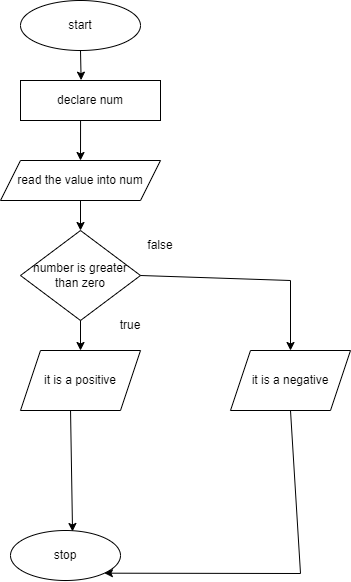

The diagram above was exported from draw.io. Its source (the exported page's mxGraphModel, read from the mxfile embedded in the PNG):
<mxGraphModel dx="794" dy="381" grid="1" gridSize="10" guides="1" tooltips="1" connect="1" arrows="1" fold="1" page="1" pageScale="1" pageWidth="850" pageHeight="1100" math="0" shadow="0">
  <root>
    <mxCell id="0" />
    <mxCell id="1" parent="0" />
    <mxCell id="NvZ1mKoO-wMshMEEx97U-1" value="start" style="ellipse;whiteSpace=wrap;html=1;" parent="1" vertex="1">
      <mxGeometry x="270" y="10" width="120" height="50" as="geometry" />
    </mxCell>
    <mxCell id="NvZ1mKoO-wMshMEEx97U-2" value="declare num" style="rounded=0;whiteSpace=wrap;html=1;" parent="1" vertex="1">
      <mxGeometry x="270" y="90" width="140" height="40" as="geometry" />
    </mxCell>
    <mxCell id="NvZ1mKoO-wMshMEEx97U-3" value="read the value into num" style="shape=parallelogram;perimeter=parallelogramPerimeter;whiteSpace=wrap;html=1;fixedSize=1;" parent="1" vertex="1">
      <mxGeometry x="250" y="170" width="160" height="40" as="geometry" />
    </mxCell>
    <mxCell id="NvZ1mKoO-wMshMEEx97U-5" value="number is greater&lt;br&gt;than zero" style="rhombus;whiteSpace=wrap;html=1;" parent="1" vertex="1">
      <mxGeometry x="270" y="240" width="120" height="90" as="geometry" />
    </mxCell>
    <mxCell id="NvZ1mKoO-wMshMEEx97U-9" value="stop" style="ellipse;whiteSpace=wrap;html=1;" parent="1" vertex="1">
      <mxGeometry x="260" y="540" width="110" height="50" as="geometry" />
    </mxCell>
    <mxCell id="NvZ1mKoO-wMshMEEx97U-10" value="" style="endArrow=classic;html=1;rounded=0;exitX=0.5;exitY=1;exitDx=0;exitDy=0;entryX=0.433;entryY=-0.008;entryDx=0;entryDy=0;entryPerimeter=0;" parent="1" source="NvZ1mKoO-wMshMEEx97U-1" target="NvZ1mKoO-wMshMEEx97U-2" edge="1">
      <mxGeometry width="50" height="50" relative="1" as="geometry">
        <mxPoint x="390" y="230" as="sourcePoint" />
        <mxPoint x="440" y="180" as="targetPoint" />
      </mxGeometry>
    </mxCell>
    <mxCell id="NvZ1mKoO-wMshMEEx97U-11" value="" style="endArrow=classic;html=1;rounded=0;exitX=0.429;exitY=1;exitDx=0;exitDy=0;exitPerimeter=0;entryX=0.5;entryY=0;entryDx=0;entryDy=0;" parent="1" source="NvZ1mKoO-wMshMEEx97U-2" target="NvZ1mKoO-wMshMEEx97U-3" edge="1">
      <mxGeometry width="50" height="50" relative="1" as="geometry">
        <mxPoint x="390" y="230" as="sourcePoint" />
        <mxPoint x="440" y="180" as="targetPoint" />
      </mxGeometry>
    </mxCell>
    <mxCell id="NvZ1mKoO-wMshMEEx97U-12" value="" style="endArrow=classic;html=1;rounded=0;exitX=0.5;exitY=1;exitDx=0;exitDy=0;entryX=0.5;entryY=0;entryDx=0;entryDy=0;" parent="1" source="NvZ1mKoO-wMshMEEx97U-3" target="NvZ1mKoO-wMshMEEx97U-5" edge="1">
      <mxGeometry width="50" height="50" relative="1" as="geometry">
        <mxPoint x="390" y="230" as="sourcePoint" />
        <mxPoint x="440" y="180" as="targetPoint" />
      </mxGeometry>
    </mxCell>
    <mxCell id="NvZ1mKoO-wMshMEEx97U-13" value="" style="endArrow=classic;html=1;rounded=0;exitX=1;exitY=0.5;exitDx=0;exitDy=0;entryX=0.5;entryY=0;entryDx=0;entryDy=0;" parent="1" source="NvZ1mKoO-wMshMEEx97U-5" edge="1">
      <mxGeometry width="50" height="50" relative="1" as="geometry">
        <mxPoint x="430" y="180" as="sourcePoint" />
        <mxPoint x="540" y="360" as="targetPoint" />
        <Array as="points">
          <mxPoint x="540" y="290" />
        </Array>
      </mxGeometry>
    </mxCell>
    <mxCell id="NvZ1mKoO-wMshMEEx97U-14" value="" style="endArrow=classic;html=1;rounded=0;exitX=0.5;exitY=1;exitDx=0;exitDy=0;entryX=0.5;entryY=0;entryDx=0;entryDy=0;" parent="1" source="NvZ1mKoO-wMshMEEx97U-5" edge="1">
      <mxGeometry width="50" height="50" relative="1" as="geometry">
        <mxPoint x="320" y="410" as="sourcePoint" />
        <mxPoint x="330" y="360" as="targetPoint" />
      </mxGeometry>
    </mxCell>
    <mxCell id="NvZ1mKoO-wMshMEEx97U-16" value="" style="endArrow=classic;html=1;rounded=0;exitX=0.417;exitY=1;exitDx=0;exitDy=0;entryX=0.564;entryY=0.02;entryDx=0;entryDy=0;entryPerimeter=0;exitPerimeter=0;" parent="1" source="ehT_u5J7nT1odb0UE14F-3" target="NvZ1mKoO-wMshMEEx97U-9" edge="1">
      <mxGeometry width="50" height="50" relative="1" as="geometry">
        <mxPoint x="320" y="500" as="sourcePoint" />
        <mxPoint x="440" y="390" as="targetPoint" />
      </mxGeometry>
    </mxCell>
    <mxCell id="NvZ1mKoO-wMshMEEx97U-17" value="" style="endArrow=classic;html=1;rounded=0;exitX=0.5;exitY=1;exitDx=0;exitDy=0;entryX=1;entryY=1;entryDx=0;entryDy=0;" parent="1" target="NvZ1mKoO-wMshMEEx97U-9" edge="1">
      <mxGeometry width="50" height="50" relative="1" as="geometry">
        <mxPoint x="540" y="420" as="sourcePoint" />
        <mxPoint x="440" y="390" as="targetPoint" />
        <Array as="points">
          <mxPoint x="550" y="583" />
        </Array>
      </mxGeometry>
    </mxCell>
    <mxCell id="ehT_u5J7nT1odb0UE14F-1" value="true" style="text;html=1;strokeColor=none;fillColor=none;align=center;verticalAlign=middle;whiteSpace=wrap;rounded=0;" vertex="1" parent="1">
      <mxGeometry x="350" y="320" width="60" height="30" as="geometry" />
    </mxCell>
    <mxCell id="ehT_u5J7nT1odb0UE14F-2" value="false" style="text;html=1;strokeColor=none;fillColor=none;align=center;verticalAlign=middle;whiteSpace=wrap;rounded=0;" vertex="1" parent="1">
      <mxGeometry x="380" y="240" width="60" height="30" as="geometry" />
    </mxCell>
    <mxCell id="ehT_u5J7nT1odb0UE14F-3" value="it is a positive" style="shape=parallelogram;perimeter=parallelogramPerimeter;whiteSpace=wrap;html=1;fixedSize=1;" vertex="1" parent="1">
      <mxGeometry x="270" y="360" width="120" height="60" as="geometry" />
    </mxCell>
    <mxCell id="ehT_u5J7nT1odb0UE14F-4" value="it is a negative" style="shape=parallelogram;perimeter=parallelogramPerimeter;whiteSpace=wrap;html=1;fixedSize=1;" vertex="1" parent="1">
      <mxGeometry x="480" y="360" width="120" height="60" as="geometry" />
    </mxCell>
  </root>
</mxGraphModel>